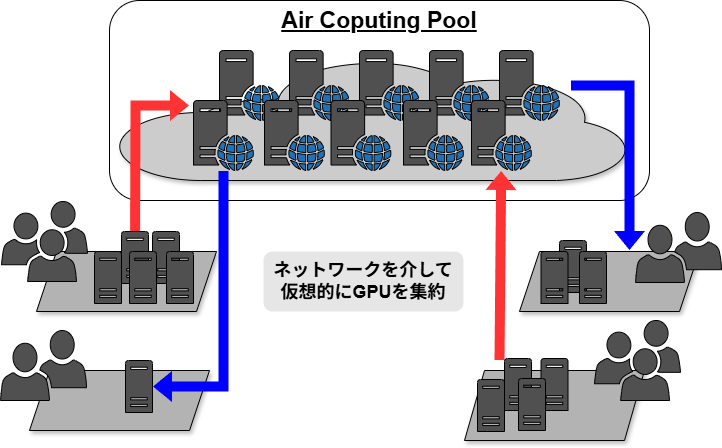

The diagram above was exported from draw.io. Its source (the exported page's mxGraphModel, read from the mxfile embedded in the PNG):
<mxGraphModel dx="1426" dy="841" grid="1" gridSize="10" guides="1" tooltips="1" connect="1" arrows="1" fold="1" page="1" pageScale="1" pageWidth="827" pageHeight="1169" math="0" shadow="0">
  <root>
    <mxCell id="0" />
    <mxCell id="1" parent="0" />
    <mxCell id="xc2Oy5rkUhXoo76_7Mmb-1" parent="1" style="rounded=1;whiteSpace=wrap;html=1;" value="" vertex="1">
      <mxGeometry height="200" width="540" x="330" y="110" as="geometry" />
    </mxCell>
    <mxCell id="nd5Tub4TVVhpPqidXTea-1" parent="1" style="sketch=0;pointerEvents=1;shadow=1;dashed=0;html=1;strokeColor=default;fillColor=#CCCCCC;labelPosition=center;verticalLabelPosition=bottom;outlineConnect=0;verticalAlign=top;align=center;shape=mxgraph.office.clouds.private_cloud;" value="" vertex="1">
      <mxGeometry height="120" width="510" x="340" y="170" as="geometry" />
    </mxCell>
    <mxCell id="MXVHAuorep0agwnuYsAu-9" parent="1" style="sketch=0;pointerEvents=1;shadow=0;dashed=0;html=1;strokeColor=default;fillColor=#505050;labelPosition=center;verticalLabelPosition=bottom;verticalAlign=top;outlineConnect=0;align=center;shape=mxgraph.office.servers.web_server_blue;" value="" vertex="1">
      <mxGeometry height="70" width="60" x="580" y="160" as="geometry" />
    </mxCell>
    <mxCell id="MXVHAuorep0agwnuYsAu-10" parent="1" style="sketch=0;pointerEvents=1;shadow=0;dashed=0;html=1;strokeColor=default;fillColor=#505050;labelPosition=center;verticalLabelPosition=bottom;verticalAlign=top;outlineConnect=0;align=center;shape=mxgraph.office.servers.web_server_blue;fontColor=default;" value="" vertex="1">
      <mxGeometry height="70" width="60" x="510" y="160" as="geometry" />
    </mxCell>
    <mxCell id="MXVHAuorep0agwnuYsAu-11" parent="1" style="sketch=0;pointerEvents=1;shadow=0;dashed=0;html=1;strokeColor=default;fillColor=#505050;labelPosition=center;verticalLabelPosition=bottom;verticalAlign=top;outlineConnect=0;align=center;shape=mxgraph.office.servers.web_server_blue;" value="" vertex="1">
      <mxGeometry height="70" width="60" x="440" y="160" as="geometry" />
    </mxCell>
    <mxCell id="CZWA_zswO7fRKS_CJqGP-44" edge="1" parent="1" style="endArrow=classic;html=1;rounded=0;fontFamily=Helvetica;fontSize=12;fontColor=default;labelBackgroundColor=default;shape=flexArrow;fillColor=#FF3333;strokeColor=none;" target="MXVHAuorep0agwnuYsAu-7" value="">
      <mxGeometry height="50" relative="1" width="50" as="geometry">
        <Array as="points" />
        <mxPoint x="720" y="470" as="sourcePoint" />
        <mxPoint x="709.8244147157193" y="250" as="targetPoint" />
      </mxGeometry>
    </mxCell>
    <mxCell id="nd5Tub4TVVhpPqidXTea-23" parent="1" style="sketch=0;pointerEvents=1;shadow=0;dashed=0;html=1;strokeColor=default;fillColor=#505050;labelPosition=center;verticalLabelPosition=bottom;verticalAlign=top;outlineConnect=0;align=center;shape=mxgraph.office.servers.web_server_blue;" value="" vertex="1">
      <mxGeometry height="70" width="60" x="414" y="210" as="geometry" />
    </mxCell>
    <mxCell id="nd5Tub4TVVhpPqidXTea-24" parent="1" style="sketch=0;pointerEvents=1;shadow=0;dashed=0;html=1;strokeColor=default;fillColor=#505050;labelPosition=center;verticalLabelPosition=bottom;verticalAlign=top;outlineConnect=0;align=center;shape=mxgraph.office.servers.web_server_blue;" value="" vertex="1">
      <mxGeometry height="70" width="60" x="485" y="210" as="geometry" />
    </mxCell>
    <mxCell id="nd5Tub4TVVhpPqidXTea-25" parent="1" style="sketch=0;pointerEvents=1;shadow=0;dashed=0;html=1;strokeColor=default;fillColor=#505050;labelPosition=center;verticalLabelPosition=bottom;verticalAlign=top;outlineConnect=0;align=center;shape=mxgraph.office.servers.web_server_blue;" value="" vertex="1">
      <mxGeometry height="70" width="60" x="551.5" y="210" as="geometry" />
    </mxCell>
    <mxCell id="CZWA_zswO7fRKS_CJqGP-12" parent="1" style="shape=parallelogram;perimeter=parallelogramPerimeter;whiteSpace=wrap;html=1;fixedSize=1;shadow=1;dashed=0;strokeColor=default;align=center;verticalAlign=top;fontFamily=Helvetica;fontSize=12;fontColor=default;labelBackgroundColor=default;fillColor=#B3B3B3;" value="" vertex="1">
      <mxGeometry height="70" width="180" x="685" y="480" as="geometry" />
    </mxCell>
    <mxCell id="CZWA_zswO7fRKS_CJqGP-16" parent="1" style="sketch=0;pointerEvents=1;shadow=0;dashed=0;html=1;strokeColor=default;fillColor=#505050;labelPosition=center;verticalLabelPosition=bottom;verticalAlign=top;outlineConnect=0;align=center;shape=mxgraph.office.users.users;fontFamily=Helvetica;fontSize=12;fontColor=default;labelBackgroundColor=default;" value="" vertex="1">
      <mxGeometry height="80" width="86" x="815" y="430" as="geometry" />
    </mxCell>
    <mxCell id="CZWA_zswO7fRKS_CJqGP-17" parent="1" style="shape=parallelogram;perimeter=parallelogramPerimeter;whiteSpace=wrap;html=1;fixedSize=1;shadow=1;dashed=0;strokeColor=default;align=center;verticalAlign=top;fontFamily=Helvetica;fontSize=12;fontColor=default;labelBackgroundColor=default;fillColor=#B3B3B3;" value="" vertex="1">
      <mxGeometry height="60" width="180" x="257" y="361" as="geometry" />
    </mxCell>
    <mxCell id="CZWA_zswO7fRKS_CJqGP-18" parent="1" style="sketch=0;pointerEvents=1;shadow=0;dashed=0;html=1;strokeColor=default;fillColor=#505050;labelPosition=center;verticalLabelPosition=bottom;verticalAlign=top;outlineConnect=0;align=center;shape=mxgraph.office.users.users;fontFamily=Helvetica;fontSize=12;fontColor=#0000CC;labelBackgroundColor=default;" value="" vertex="1">
      <mxGeometry height="80" width="86" x="222" y="311" as="geometry" />
    </mxCell>
    <mxCell id="CZWA_zswO7fRKS_CJqGP-22" parent="1" style="sketch=0;pointerEvents=1;shadow=0;dashed=0;html=1;strokeColor=default;fillColor=#505050;labelPosition=center;verticalLabelPosition=bottom;verticalAlign=top;outlineConnect=0;align=center;shape=mxgraph.office.servers.server_generic;fontFamily=Helvetica;fontSize=12;fontColor=default;labelBackgroundColor=default;" value="" vertex="1">
      <mxGeometry height="52" width="27" x="342" y="341" as="geometry" />
    </mxCell>
    <mxCell id="CZWA_zswO7fRKS_CJqGP-23" parent="1" style="sketch=0;pointerEvents=1;shadow=0;dashed=0;html=1;strokeColor=default;fillColor=#505050;labelPosition=center;verticalLabelPosition=bottom;verticalAlign=top;outlineConnect=0;align=center;shape=mxgraph.office.servers.server_generic;fontFamily=Helvetica;fontSize=12;fontColor=default;labelBackgroundColor=default;" value="" vertex="1">
      <mxGeometry height="52" width="27" x="373" y="341" as="geometry" />
    </mxCell>
    <mxCell id="CZWA_zswO7fRKS_CJqGP-21" parent="1" style="sketch=0;pointerEvents=1;shadow=0;dashed=0;html=1;strokeColor=default;fillColor=#505050;labelPosition=center;verticalLabelPosition=bottom;verticalAlign=top;outlineConnect=0;align=center;shape=mxgraph.office.servers.server_generic;fontFamily=Helvetica;fontSize=12;fontColor=default;labelBackgroundColor=default;" value="" vertex="1">
      <mxGeometry height="52" width="27" x="387" y="361" as="geometry" />
    </mxCell>
    <mxCell id="CZWA_zswO7fRKS_CJqGP-24" parent="1" style="shape=parallelogram;perimeter=parallelogramPerimeter;whiteSpace=wrap;html=1;fixedSize=1;shadow=1;dashed=0;strokeColor=default;align=center;verticalAlign=top;fontFamily=Helvetica;fontSize=12;fontColor=default;labelBackgroundColor=default;fillColor=#B3B3B3;" value="" vertex="1">
      <mxGeometry height="60" width="180" x="250" y="480" as="geometry" />
    </mxCell>
    <mxCell id="CZWA_zswO7fRKS_CJqGP-30" parent="1" style="sketch=0;pointerEvents=1;shadow=0;dashed=0;html=1;strokeColor=default;fillColor=#505050;labelPosition=center;verticalLabelPosition=bottom;verticalAlign=top;outlineConnect=0;align=center;shape=mxgraph.office.servers.server_generic;fontFamily=Helvetica;fontSize=12;fontColor=default;labelBackgroundColor=default;" value="" vertex="1">
      <mxGeometry height="52" width="27" x="346" y="470" as="geometry" />
    </mxCell>
    <mxCell id="CZWA_zswO7fRKS_CJqGP-32" parent="1" style="sketch=0;pointerEvents=1;shadow=0;dashed=0;html=1;strokeColor=default;fillColor=#505050;labelPosition=center;verticalLabelPosition=bottom;verticalAlign=top;outlineConnect=0;align=center;shape=mxgraph.office.users.users_two;fontFamily=Helvetica;fontSize=12;fontColor=default;labelBackgroundColor=default;" value="" vertex="1">
      <mxGeometry height="70" width="86" x="221" y="440" as="geometry" />
    </mxCell>
    <mxCell id="CZWA_zswO7fRKS_CJqGP-33" parent="1" style="sketch=0;pointerEvents=1;shadow=0;dashed=0;html=1;strokeColor=default;fillColor=#505050;labelPosition=center;verticalLabelPosition=bottom;verticalAlign=top;outlineConnect=0;align=center;shape=mxgraph.office.servers.server_generic;fontFamily=Helvetica;fontSize=12;fontColor=default;labelBackgroundColor=default;" value="" vertex="1">
      <mxGeometry height="52" width="27" x="698" y="489" as="geometry" />
    </mxCell>
    <mxCell id="CZWA_zswO7fRKS_CJqGP-34" parent="1" style="sketch=0;pointerEvents=1;shadow=0;dashed=0;html=1;strokeColor=default;fillColor=#505050;labelPosition=center;verticalLabelPosition=bottom;verticalAlign=top;outlineConnect=0;align=center;shape=mxgraph.office.servers.server_generic;fontFamily=Helvetica;fontSize=12;fontColor=default;labelBackgroundColor=default;" value="" vertex="1">
      <mxGeometry height="52" width="27" x="725" y="468" as="geometry" />
    </mxCell>
    <mxCell id="CZWA_zswO7fRKS_CJqGP-35" parent="1" style="sketch=0;pointerEvents=1;shadow=0;dashed=0;html=1;strokeColor=default;fillColor=#505050;labelPosition=center;verticalLabelPosition=bottom;verticalAlign=top;outlineConnect=0;align=center;shape=mxgraph.office.servers.server_generic;fontFamily=Helvetica;fontSize=12;fontColor=default;labelBackgroundColor=default;" value="" vertex="1">
      <mxGeometry height="52" width="27" x="761.5" y="468" as="geometry" />
    </mxCell>
    <mxCell id="CZWA_zswO7fRKS_CJqGP-36" parent="1" style="sketch=0;pointerEvents=1;shadow=0;dashed=0;html=1;strokeColor=default;fillColor=#505050;labelPosition=center;verticalLabelPosition=bottom;verticalAlign=top;outlineConnect=0;align=center;shape=mxgraph.office.servers.server_generic;fontFamily=Helvetica;fontSize=12;fontColor=default;labelBackgroundColor=default;" value="" vertex="1">
      <mxGeometry height="52" width="27" x="739" y="488" as="geometry" />
    </mxCell>
    <mxCell id="CZWA_zswO7fRKS_CJqGP-37" parent="1" style="shape=parallelogram;perimeter=parallelogramPerimeter;whiteSpace=wrap;html=1;fixedSize=1;shadow=1;dashed=0;strokeColor=default;align=center;verticalAlign=top;fontFamily=Helvetica;fontSize=12;fontColor=default;labelBackgroundColor=default;fillColor=#B3B3B3;" value="" vertex="1">
      <mxGeometry height="60" width="180" x="740" y="361" as="geometry" />
    </mxCell>
    <mxCell id="CZWA_zswO7fRKS_CJqGP-40" parent="1" style="sketch=0;pointerEvents=1;shadow=0;dashed=0;html=1;strokeColor=default;fillColor=#505050;labelPosition=center;verticalLabelPosition=bottom;verticalAlign=top;outlineConnect=0;align=center;shape=mxgraph.office.users.users_two;fontFamily=Helvetica;fontSize=12;fontColor=default;labelBackgroundColor=default;" value="" vertex="1">
      <mxGeometry height="70" width="86" x="856" y="322" as="geometry" />
    </mxCell>
    <mxCell id="CZWA_zswO7fRKS_CJqGP-41" edge="1" parent="1" source="CZWA_zswO7fRKS_CJqGP-22" style="endArrow=classic;html=1;rounded=0;fontFamily=Helvetica;fontSize=12;fontColor=default;labelBackgroundColor=default;shape=flexArrow;strokeColor=none;fillColor=#FF3333;gradientColor=none;gradientDirection=north;" value="">
      <mxGeometry height="50" relative="1" width="50" as="geometry">
        <Array as="points">
          <mxPoint x="356" y="215" />
        </Array>
        <mxPoint x="580" y="390" as="sourcePoint" />
        <mxPoint x="410" y="215" as="targetPoint" />
      </mxGeometry>
    </mxCell>
    <mxCell id="CZWA_zswO7fRKS_CJqGP-43" edge="1" parent="1" source="nd5Tub4TVVhpPqidXTea-23" style="endArrow=classic;html=1;rounded=0;fontFamily=Helvetica;fontSize=12;fontColor=default;labelBackgroundColor=default;shape=flexArrow;fillColor=#0000FF;strokeColor=none;startSize=24;" target="CZWA_zswO7fRKS_CJqGP-30" value="">
      <mxGeometry height="50" relative="1" width="50" as="geometry">
        <Array as="points">
          <mxPoint x="444" y="496" />
        </Array>
        <mxPoint x="460" y="300" as="sourcePoint" />
        <mxPoint x="440" y="570" as="targetPoint" />
      </mxGeometry>
    </mxCell>
    <mxCell id="CZWA_zswO7fRKS_CJqGP-45" edge="1" parent="1" source="mLg5KB4qgpGvwD18jzNh-28" style="endArrow=classic;html=1;rounded=0;fontFamily=Helvetica;fontSize=12;fontColor=default;labelBackgroundColor=default;strokeColor=none;sourcePerimeterSpacing=11;shape=flexArrow;fillColor=#0000FF;startSize=0;endSize=6;" value="">
      <mxGeometry height="50" relative="1" width="50" as="geometry">
        <Array as="points">
          <mxPoint x="850" y="195" />
        </Array>
        <mxPoint x="751" y="215" as="sourcePoint" />
        <mxPoint x="850" y="360" as="targetPoint" />
      </mxGeometry>
    </mxCell>
    <mxCell id="CZWA_zswO7fRKS_CJqGP-47" parent="1" style="text;html=1;whiteSpace=wrap;strokeColor=none;fillColor=none;align=center;verticalAlign=middle;rounded=0;autosize=1;resizable=0;fontFamily=Helvetica;fontSize=12;fontColor=default;labelBackgroundColor=default;" value="&lt;font style=&quot;font-size: 23px;&quot;&gt;&lt;b&gt;&lt;u&gt;Air Coputing Pool&lt;/u&gt;&lt;/b&gt;&lt;/font&gt;" vertex="1">
      <mxGeometry height="40" width="220" x="490" y="110" as="geometry" />
    </mxCell>
    <mxCell id="MXVHAuorep0agwnuYsAu-1" parent="1" style="text;html=1;whiteSpace=wrap;strokeColor=none;fillColor=#E6E6E6;align=center;verticalAlign=middle;rounded=1;autosize=1;resizable=0;" value="&lt;font style=&quot;font-size: 18px; color: rgb(0, 0, 0);&quot;&gt;&lt;b style=&quot;&quot;&gt;ネットワークを介して&lt;/b&gt;&lt;/font&gt;&lt;div&gt;&lt;font style=&quot;font-size: 18px; color: rgb(0, 0, 0);&quot;&gt;&lt;b style=&quot;&quot;&gt;仮想的にGPUを集約&lt;/b&gt;&lt;/font&gt;&lt;/div&gt;" vertex="1">
      <mxGeometry height="60" width="200" x="484" y="361" as="geometry" />
    </mxCell>
    <mxCell id="CZWA_zswO7fRKS_CJqGP-19" parent="1" style="sketch=0;pointerEvents=1;shadow=0;dashed=0;html=1;strokeColor=default;fillColor=#505050;labelPosition=center;verticalLabelPosition=bottom;verticalAlign=top;outlineConnect=0;align=center;shape=mxgraph.office.servers.server_generic;fontFamily=Helvetica;fontSize=12;fontColor=default;labelBackgroundColor=default;" value="" vertex="1">
      <mxGeometry height="52" width="27" x="350" y="361" as="geometry" />
    </mxCell>
    <mxCell id="MXVHAuorep0agwnuYsAu-12" parent="1" style="sketch=0;pointerEvents=1;shadow=0;dashed=0;html=1;strokeColor=default;fillColor=#505050;labelPosition=center;verticalLabelPosition=bottom;verticalAlign=top;outlineConnect=0;align=center;shape=mxgraph.office.servers.server_generic;fontFamily=Helvetica;fontSize=12;fontColor=default;labelBackgroundColor=default;" value="" vertex="1">
      <mxGeometry height="52" width="27" x="315" y="361" as="geometry" />
    </mxCell>
    <mxCell id="MXVHAuorep0agwnuYsAu-13" parent="1" style="sketch=0;pointerEvents=1;shadow=0;dashed=0;html=1;strokeColor=default;fillColor=#505050;labelPosition=center;verticalLabelPosition=bottom;verticalAlign=top;outlineConnect=0;align=center;shape=mxgraph.office.servers.server_generic;fontFamily=Helvetica;fontSize=12;fontColor=default;labelBackgroundColor=default;" value="" vertex="1">
      <mxGeometry height="52" width="27" x="780" y="350" as="geometry" />
    </mxCell>
    <mxCell id="CZWA_zswO7fRKS_CJqGP-39" parent="1" style="sketch=0;pointerEvents=1;shadow=0;dashed=0;html=1;strokeColor=default;fillColor=#505050;labelPosition=center;verticalLabelPosition=bottom;verticalAlign=top;outlineConnect=0;align=center;shape=mxgraph.office.servers.server_generic;fontFamily=Helvetica;fontSize=12;fontColor=default;labelBackgroundColor=default;" value="" vertex="1">
      <mxGeometry height="52" width="27" x="800" y="361" as="geometry" />
    </mxCell>
    <mxCell id="CZWA_zswO7fRKS_CJqGP-38" parent="1" style="sketch=0;pointerEvents=1;shadow=0;dashed=0;html=1;strokeColor=default;fillColor=#505050;labelPosition=center;verticalLabelPosition=bottom;verticalAlign=top;outlineConnect=0;align=center;shape=mxgraph.office.servers.server_generic;fontFamily=Helvetica;fontSize=12;fontColor=default;labelBackgroundColor=default;" value="" vertex="1">
      <mxGeometry height="52" width="27" x="761.5" y="361" as="geometry" />
    </mxCell>
    <mxCell id="mLg5KB4qgpGvwD18jzNh-27" parent="1" style="sketch=0;pointerEvents=1;shadow=0;dashed=0;html=1;strokeColor=default;fillColor=#505050;labelPosition=center;verticalLabelPosition=bottom;verticalAlign=top;outlineConnect=0;align=center;shape=mxgraph.office.servers.web_server_blue;" value="" vertex="1">
      <mxGeometry height="70" width="60" x="650" y="160" as="geometry" />
    </mxCell>
    <mxCell id="mLg5KB4qgpGvwD18jzNh-28" parent="1" style="sketch=0;pointerEvents=1;shadow=0;dashed=0;html=1;strokeColor=default;fillColor=#505050;labelPosition=center;verticalLabelPosition=bottom;verticalAlign=top;outlineConnect=0;align=center;shape=mxgraph.office.servers.web_server_blue;" value="" vertex="1">
      <mxGeometry height="70" width="60" x="720" y="160" as="geometry" />
    </mxCell>
    <mxCell id="MXVHAuorep0agwnuYsAu-7" parent="1" style="sketch=0;pointerEvents=1;shadow=0;dashed=0;html=1;strokeColor=default;fillColor=#505050;labelPosition=center;verticalLabelPosition=bottom;verticalAlign=top;outlineConnect=0;align=center;shape=mxgraph.office.servers.web_server_blue;" value="" vertex="1">
      <mxGeometry height="70" width="60" x="692" y="210" as="geometry" />
    </mxCell>
    <mxCell id="nd5Tub4TVVhpPqidXTea-26" parent="1" style="sketch=0;pointerEvents=1;shadow=0;dashed=0;html=1;strokeColor=default;fillColor=#505050;labelPosition=center;verticalLabelPosition=bottom;verticalAlign=top;outlineConnect=0;align=center;shape=mxgraph.office.servers.web_server_blue;" value="" vertex="1">
      <mxGeometry height="70" width="60" x="624" y="210" as="geometry" />
    </mxCell>
  </root>
</mxGraphModel>